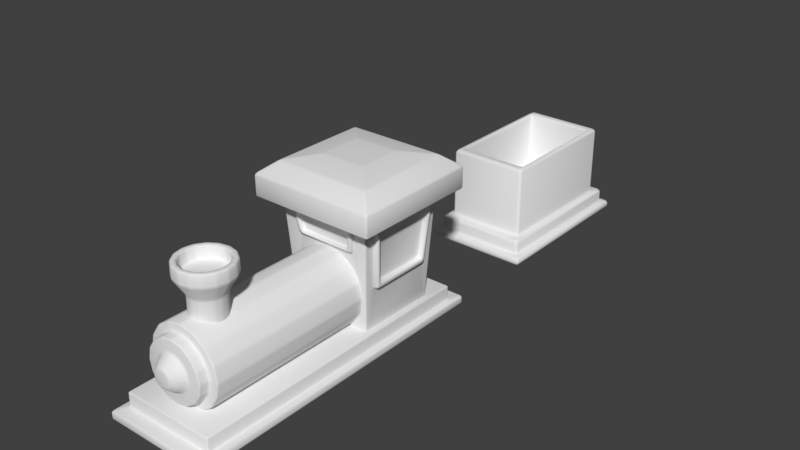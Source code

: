 # Source: Train.blend  (saved by Blender 2.79.0; exported with 4.5.12 LTS)
import bpy
from mathutils import Matrix  # noqa: F401  (used for matrix-valued properties, if any)

bpy.ops.wm.read_factory_settings(use_empty=True)
scene = bpy.context.scene
scene.name = 'Scene'

# ---- collections
col_collection_1 = bpy.data.collections.new('Collection 1'); scene.collection.children.link(col_collection_1)

# ---- materials (node trees are filled in below, after node groups)
mat_glass = bpy.data.materials.new('Glass')
mat_glass.alpha_threshold = 0.0
mat_glass.use_transparent_shadow = False
mat_glass.roughness = 0.5
mat_metal = bpy.data.materials.new('Metal')
mat_metal.alpha_threshold = 0.0
mat_metal.use_transparent_shadow = False
mat_metal.roughness = 0.5
mat_roof = bpy.data.materials.new('Roof')
mat_roof.alpha_threshold = 0.0
mat_roof.use_transparent_shadow = False
mat_roof.roughness = 0.5
mat_gold = bpy.data.materials.new('Gold')
mat_gold.alpha_threshold = 0.0
mat_gold.use_transparent_shadow = False
mat_gold.roughness = 0.5

# ---- material node trees

# ---- world
world_world = bpy.data.worlds.new('World'); scene.world = world_world
world_world.color = (0.05088, 0.05088, 0.05088)
world_world.use_sun_shadow = False
world_world.sun_shadow_jitter_overblur = 0.0
world_world.cycles.sampling_method = 'MANUAL'

# ---- meshes
me_wagon = bpy.data.meshes.new('Wagon')
me_wagon.from_pydata([(0.1097, -0.1806, -0.04401), (0.1097, -0.1806, -0.02699), (-0.1097, -0.1806, -0.04401), (-0.1097, -0.1806, -0.02699), (0.1097, 0.1813, -0.04401), (0.1097, 0.1813, -0.02699), (-0.1097, 0.1813, -0.04401), (-0.1097, 0.1813, -0.02699), (0.09617, -0.1662, -0.02699), (-0.09617, -0.1662, -0.02699), (-0.09617, 0.1669, -0.02699), (0.09617, 0.1669, -0.02699), (0.09617, -0.1662, 0.002154), (-0.09617, -0.1662, 0.002154), (-0.09617, 0.1669, 0.002154), (0.09617, 0.1669, 0.002154), (0.08309, -0.1444, 0.002154), (-0.08309, -0.1444, 0.002154), (-0.08309, 0.1453, 0.002154), (0.08309, 0.1453, 0.002154), (0.08309, -0.1444, 0.1506), (-0.08309, -0.1444, 0.1506), (-0.08309, 0.1453, 0.1506), (0.08309, 0.1453, 0.1506), (0.07151, -0.1242, 0.1506), (-0.07151, -0.1242, 0.1506), (-0.07151, 0.1251, 0.1506), (0.07151, 0.1251, 0.1506), (0.07151, -0.1242, 0.0324), (-0.07151, -0.1242, 0.0324), (-0.07151, 0.1251, 0.0324), (0.07151, 0.1251, 0.0324)], [], [(0, 1, 3, 2), (2, 3, 7, 6), (6, 7, 5, 4), (4, 5, 1, 0), (2, 6, 4, 0), (1, 5, 11, 8), (11, 10, 14, 15), (7, 3, 9, 10), (5, 7, 10, 11), (3, 1, 8, 9), (15, 14, 18, 19), (9, 8, 12, 13), (8, 11, 15, 12), (10, 9, 13, 14), (17, 16, 20, 21), (13, 12, 16, 17), (12, 15, 19, 16), (14, 13, 17, 18), (16, 19, 23, 20), (18, 17, 21, 22), (19, 18, 22, 23), (20, 23, 27, 24), (27, 26, 30, 31), (22, 21, 25, 26), (23, 22, 26, 27), (21, 20, 24, 25), (28, 31, 30, 29), (25, 24, 28, 29), (24, 27, 31, 28), (26, 25, 29, 30)])
me_wagon.polygons.foreach_set('use_smooth', [True] * 30)
me_wagon.use_remesh_preserve_volume = False
me_wagon.use_remesh_preserve_attributes = False
me_wagon.use_mirror_vertex_groups = False
me_wagon.update()
me_wheel = bpy.data.meshes.new('Wheel')
me_wheel.from_pydata([(-0.01412, 0.06814, 1.118e-08), (-0.01412, 0.06295, 0.02607), (-0.01412, 0.04818, 0.04818), (-0.01412, 0.02607, 0.06295), (-0.01412, 6.752e-09, 0.06814), (-0.01412, -0.02607, 0.06295), (-0.01412, -0.04818, 0.04818), (-0.01412, -0.06295, 0.02607), (-0.01412, -0.06814, 2.235e-08), (-0.01412, -0.06295, -0.02607), (-0.01412, -0.04818, -0.04818), (-0.01412, -0.02607, -0.06295), (-0.01412, 6.752e-09, -0.06814), (-0.01412, 0.02607, -0.06295), (-0.01412, 0.04818, -0.04818), (-0.01412, 0.06295, -0.02607), (-0.003529, 0.07633, 1.118e-08), (-0.003529, 0.07052, 0.02921), (-0.003529, 0.05397, 0.05397), (-0.003529, 0.02921, 0.07052), (-0.003529, 6.752e-09, 0.07633), (-0.003529, -0.02921, 0.07052), (-0.003529, -0.05397, 0.05397), (-0.003529, -0.07052, 0.02921), (-0.003529, -0.07633, 2.235e-08), (-0.003529, -0.07052, -0.02921), (-0.003529, -0.05397, -0.05397), (-0.003529, -0.02921, -0.07052), (-0.003529, 6.752e-09, -0.07633), (-0.003529, 0.02921, -0.07052), (-0.003529, 0.05397, -0.05397), (-0.003529, 0.07052, -0.02921), (0.004711, 0.07633, 1.118e-08), (0.004711, 0.07052, 0.02921), (0.004711, 0.05397, 0.05397), (0.004711, 0.02921, 0.07052), (0.004711, 6.752e-09, 0.07633), (0.004711, -0.02921, 0.07052), (0.004711, -0.05397, 0.05397), (0.004711, -0.07052, 0.02921), (0.004711, -0.07633, 2.235e-08), (0.004711, -0.07052, -0.02921), (0.004711, -0.05397, -0.05397), (0.004711, -0.02921, -0.07052), (0.004711, 6.752e-09, -0.07633), (0.004711, 0.02921, -0.07052), (0.004711, 0.05397, -0.05397), (0.004711, 0.07052, -0.02921), (0.01295, 0.0593, 1.118e-08), (0.01295, 0.05479, 0.02269), (0.01295, 0.04193, 0.04193), (0.01295, 0.02269, 0.05479), (0.01295, 6.752e-09, 0.0593), (0.01295, -0.02269, 0.05479), (0.01295, -0.04193, 0.04193), (0.01295, -0.05479, 0.02269), (0.01295, -0.0593, 1.863e-08), (0.01295, -0.05479, -0.02269), (0.01295, -0.04193, -0.04193), (0.01295, -0.02269, -0.05479), (0.01295, 6.752e-09, -0.0593), (0.01295, 0.02269, -0.05479), (0.01295, 0.04193, -0.04193), (0.01295, 0.05479, -0.02269), (0.01825, 0.03139, 1.118e-08), (0.01825, 0.029, 0.01201), (0.01825, 0.02219, 0.02219), (0.01825, 0.01201, 0.029), (0.01825, 6.752e-09, 0.03139), (0.01825, -0.01201, 0.029), (0.01825, -0.02219, 0.02219), (0.01825, -0.029, 0.01201), (0.01825, -0.03139, 1.49e-08), (0.01825, -0.029, -0.01201), (0.01825, -0.02219, -0.02219), (0.01825, -0.01201, -0.029), (0.01825, 6.752e-09, -0.03139), (0.01825, 0.01201, -0.029), (0.01825, 0.02219, -0.02219), (0.01825, 0.029, -0.01201), (-0.01826, 0.04848, 1.118e-08), (-0.01826, 0.04479, 0.01855), (-0.01826, 0.03428, 0.03428), (-0.01826, 0.01855, 0.04479), (-0.01826, 6.752e-09, 0.04848), (-0.01826, -0.01855, 0.04479), (-0.01826, -0.03428, 0.03428), (-0.01826, -0.04479, 0.01855), (-0.01826, -0.04848, 1.863e-08), (-0.01826, -0.04479, -0.01855), (-0.01826, -0.03428, -0.03428), (-0.01826, -0.01855, -0.04479), (-0.01826, 6.752e-09, -0.04848), (-0.01826, 0.01855, -0.04479), (-0.01826, 0.03428, -0.03428), (-0.01826, 0.04479, -0.01855), (-0.02115, 0.02478, 0.01027), (-0.02115, 0.02682, 1.284e-08), (-0.02115, 0.01897, 0.01897), (-0.02115, 0.01027, 0.02478), (-0.02115, 6.336e-09, 0.02682), (-0.02115, -0.01027, 0.02478), (-0.02115, -0.01897, 0.01897), (-0.02115, -0.02478, 0.01027), (-0.02115, -0.02682, 1.696e-08), (-0.02115, -0.02478, -0.01027), (-0.02115, -0.01897, -0.01897), (-0.02115, -0.01027, -0.02478), (-0.02115, 6.336e-09, -0.02682), (-0.02115, 0.01027, -0.02478), (-0.02115, 0.01897, -0.01897), (-0.02115, 0.02478, -0.01027)], [], [(13, 29, 28, 12), (6, 22, 21, 5), (14, 30, 29, 13), (7, 23, 22, 6), (15, 31, 30, 14), (8, 24, 23, 7), (1, 17, 16, 0), (0, 16, 31, 15), (9, 25, 24, 8), (2, 18, 17, 1), (10, 26, 25, 9), (3, 19, 18, 2), (11, 27, 26, 10), (4, 20, 19, 3), (12, 28, 27, 11), (5, 21, 20, 4), (20, 36, 35, 19), (28, 44, 43, 27), (21, 37, 36, 20), (29, 45, 44, 28), (22, 38, 37, 21), (30, 46, 45, 29), (23, 39, 38, 22), (31, 47, 46, 30), (24, 40, 39, 23), (17, 33, 32, 16), (16, 32, 47, 31), (25, 41, 40, 24), (18, 34, 33, 17), (26, 42, 41, 25), (19, 35, 34, 18), (27, 43, 42, 26), (41, 57, 56, 40), (34, 50, 49, 33), (42, 58, 57, 41), (35, 51, 50, 34), (43, 59, 58, 42), (36, 52, 51, 35), (44, 60, 59, 43), (37, 53, 52, 36), (45, 61, 60, 44), (38, 54, 53, 37), (46, 62, 61, 45), (39, 55, 54, 38), (47, 63, 62, 46), (40, 56, 55, 39), (33, 49, 48, 32), (32, 48, 63, 47), (62, 78, 77, 61), (55, 71, 70, 54), (63, 79, 78, 62), (56, 72, 71, 55), (49, 65, 64, 48), (48, 64, 79, 63), (57, 73, 72, 56), (50, 66, 65, 49), (58, 74, 73, 57), (51, 67, 66, 50), (59, 75, 74, 58), (52, 68, 67, 51), (60, 76, 75, 59), (53, 69, 68, 52), (61, 77, 76, 60), (54, 70, 69, 53), (65, 66, 67, 68, 69, 70, 71, 72, 73, 74, 75, 76, 77, 78, 79, 64), (12, 92, 93, 13), (5, 85, 86, 6), (13, 93, 94, 14), (6, 86, 87, 7), (14, 94, 95, 15), (7, 87, 88, 8), (0, 80, 81, 1), (15, 95, 80, 0), (8, 88, 89, 9), (1, 81, 82, 2), (9, 89, 90, 10), (2, 82, 83, 3), (10, 90, 91, 11), (3, 83, 84, 4), (11, 91, 92, 12), (4, 84, 85, 5), (90, 89, 105, 106), (96, 97, 111, 110, 109, 108, 107, 106, 105, 104, 103, 102, 101, 100, 99, 98), (83, 82, 98, 99), (91, 90, 106, 107), (84, 83, 99, 100), (92, 91, 107, 108), (85, 84, 100, 101), (93, 92, 108, 109), (86, 85, 101, 102), (94, 93, 109, 110), (87, 86, 102, 103), (95, 94, 110, 111), (88, 87, 103, 104), (81, 80, 97, 96), (80, 95, 111, 97), (89, 88, 104, 105), (82, 81, 96, 98)])
me_wheel.polygons.foreach_set('use_smooth', [True] * 98)
me_wheel.use_remesh_preserve_volume = False
me_wheel.use_remesh_preserve_attributes = False
me_wheel.use_mirror_vertex_groups = False
me_wheel.update()
me_locomotive = bpy.data.meshes.new('Locomotive')
me_locomotive.from_pydata([(0.08393, 0.03452, -0.001094), (0.09882, 0.01963, 0.2549), (-0.08393, 0.03452, -0.001094), (-0.09882, 0.01963, 0.2549), (0.08393, 0.2024, -0.001094), (0.09882, 0.2173, 0.2549), (-0.08393, 0.2024, -0.001094), (-0.09882, 0.2173, 0.2549), (0.09882, 0.01963, 0.2888), (-0.09882, 0.01963, 0.2888), (0.09882, 0.2173, 0.2888), (-0.09882, 0.2173, 0.2888), (0.1305, -0.01205, 0.2193), (-0.1305, -0.01205, 0.2193), (-0.1305, 0.249, 0.2193), (0.1305, 0.249, 0.2193), (0.1305, -0.01205, 0.264), (-0.1305, -0.01205, 0.264), (-0.1305, 0.249, 0.264), (0.1305, 0.249, 0.264), (0.08566, 0.054, 0.08481), (0.0971, 0.04256, 0.227), (0.0971, 0.1943, 0.227), (0.08566, 0.1829, 0.08481), (0.0863, 0.06125, 0.09522), (0.09645, 0.0511, 0.2166), (0.09645, 0.1858, 0.2166), (0.0863, 0.1757, 0.09522), (0.09611, 0.054, 0.08481), (0.1075, 0.04256, 0.227), (0.1075, 0.1943, 0.227), (0.09611, 0.1829, 0.08481), (0.09676, 0.06125, 0.09522), (0.1069, 0.0511, 0.2166), (0.1069, 0.1858, 0.2166), (0.09676, 0.1757, 0.09522), (-0.06109, 0.0325, 0.1564), (0.06109, 0.0325, 0.1564), (0.07192, 0.02166, 0.2264), (-0.07192, 0.02166, 0.2264), (-0.05245, 0.03173, 0.1629), (0.05245, 0.03173, 0.1629), (0.06176, 0.02242, 0.2199), (-0.06176, 0.02242, 0.2199), (-0.06109, 0.02377, 0.1564), (0.06109, 0.02377, 0.1564), (0.07192, 0.01293, 0.2264), (-0.07192, 0.01293, 0.2264), (-0.05245, 0.02301, 0.1629), (0.05245, 0.02301, 0.1629), (0.06176, 0.0137, 0.2199), (-0.06176, 0.0137, 0.2199), (-0.09727, 0.04031, 0.2297), (-0.08549, 0.05209, 0.08206), (-0.08549, 0.1848, 0.08206), (-0.09727, 0.1966, 0.2297), (-0.09649, 0.05061, 0.2171), (-0.08627, 0.06084, 0.09463), (-0.08627, 0.1761, 0.09463), (-0.09649, 0.1863, 0.2171), (-0.1088, 0.04031, 0.2297), (-0.09703, 0.05209, 0.08206), (-0.09703, 0.1848, 0.08206), (-0.1088, 0.1966, 0.2297), (-0.108, 0.05061, 0.2171), (-0.09781, 0.06084, 0.09463), (-0.09781, 0.1761, 0.09463), (-0.108, 0.1863, 0.2171), (0.1097, -0.3752, -0.04401), (0.1097, -0.3752, -0.02699), (-0.1097, -0.3752, -0.04401), (-0.1097, -0.3752, -0.02699), (0.1097, 0.2851, -0.04401), (0.1097, 0.2851, -0.02699), (-0.1097, 0.2851, -0.04401), (-0.1097, 0.2851, -0.02699), (0.09617, -0.3479, -0.02699), (-0.09617, -0.3479, -0.02699), (-0.09617, 0.2578, -0.02699), (0.09617, 0.2578, -0.02699), (0.09617, -0.3479, 0.002154), (-0.09617, -0.3479, 0.002154), (-0.09617, 0.2578, 0.002154), (0.09617, 0.2578, 0.002154), (2.936e-10, 0.03912, 0.1487), (-0.03021, 0.03912, 0.1427), (-0.05581, 0.03912, 0.1256), (-0.07292, 0.03912, 0.1), (-0.07893, 0.03912, 0.0698), (-0.07292, 0.03912, 0.03959), (-0.05581, 0.03912, 0.01398), (-0.03021, 0.03912, -0.003127), (-1.162e-08, 0.03912, -0.009135), (0.03021, 0.03912, -0.003127), (0.05581, 0.03912, 0.01398), (0.07292, 0.03912, 0.03959), (0.07893, 0.03912, 0.0698), (0.07292, 0.03912, 0.1), (0.05581, 0.03912, 0.1256), (0.03021, 0.03912, 0.1427), (2.936e-10, -0.3035, 0.1487), (-0.03021, -0.3035, 0.1427), (-0.05581, -0.3035, 0.1256), (-0.07292, -0.3035, 0.1), (-0.07893, -0.3035, 0.0698), (-0.07292, -0.3035, 0.03959), (-0.05581, -0.3035, 0.01398), (-0.03021, -0.3035, -0.003127), (-1.162e-08, -0.3035, -0.009135), (0.03021, -0.3035, -0.003127), (0.05581, -0.3035, 0.01398), (0.07292, -0.3035, 0.03959), (0.07893, -0.3035, 0.0698), (0.07292, -0.3035, 0.1), (0.05581, -0.3035, 0.1256), (0.03021, -0.3035, 0.1427), (-9.738e-10, -0.3035, 0.1309), (-0.02338, -0.3035, 0.1262), (-0.0432, -0.3035, 0.113), (-0.05644, -0.3035, 0.09318), (-0.06109, -0.3035, 0.0698), (-0.05644, -0.3035, 0.04642), (-0.0432, -0.3035, 0.02659), (-0.02338, -0.3035, 0.01335), (-1.02e-08, -0.3035, 0.0087), (0.02338, -0.3035, 0.01335), (0.0432, -0.3035, 0.02659), (0.05644, -0.3035, 0.04642), (0.06109, -0.3035, 0.0698), (0.05644, -0.3035, 0.09318), (0.0432, -0.3035, 0.113), (0.02338, -0.3035, 0.1262), (-9.738e-10, -0.3242, 0.1309), (-0.02338, -0.3242, 0.1262), (-0.0432, -0.3242, 0.113), (-0.05644, -0.3242, 0.09318), (-0.06109, -0.3242, 0.0698), (-0.05644, -0.3242, 0.04642), (-0.0432, -0.3242, 0.02659), (-0.02338, -0.3242, 0.01335), (-1.02e-08, -0.3242, 0.0087), (0.02338, -0.3242, 0.01335), (0.0432, -0.3242, 0.02659), (0.05644, -0.3242, 0.04642), (0.06109, -0.3242, 0.0698), (0.05644, -0.3242, 0.09318), (0.0432, -0.3242, 0.113), (0.02338, -0.3242, 0.1262), (-3.016e-09, -0.3242, 0.1058), (-0.01377, -0.3242, 0.103), (-0.02544, -0.3242, 0.09524), (-0.03324, -0.3242, 0.08356), (-0.03598, -0.3242, 0.0698), (-0.03324, -0.3242, 0.05603), (-0.02544, -0.3242, 0.04435), (-0.01377, -0.3242, 0.03656), (-8.448e-09, -0.3242, 0.03382), (0.01377, -0.3242, 0.03656), (0.02544, -0.3242, 0.04435), (0.03324, -0.3242, 0.05603), (0.03598, -0.3242, 0.0698), (0.03324, -0.3242, 0.08356), (0.02544, -0.3242, 0.09524), (0.01377, -0.3242, 0.103), (-3.57e-09, -0.3359, 0.09913), (-0.01123, -0.3359, 0.0969), (-0.02074, -0.3359, 0.09054), (-0.0271, -0.3359, 0.08102), (-0.02934, -0.3359, 0.0698), (-0.0271, -0.3359, 0.05857), (-0.02074, -0.3359, 0.04905), (-0.01123, -0.3359, 0.04269), (-8e-09, -0.3359, 0.04046), (0.01123, -0.3359, 0.04269), (0.02074, -0.3359, 0.04905), (0.0271, -0.3359, 0.05857), (0.02934, -0.3359, 0.0698), (0.0271, -0.3359, 0.08102), (0.02074, -0.3359, 0.09054), (0.01123, -0.3359, 0.0969), (-5.019e-09, -0.3483, 0.08788), (-0.00692, -0.3483, 0.0865), (-0.01279, -0.3483, 0.08258), (-0.01671, -0.3483, 0.07671), (-0.01808, -0.3483, 0.0698), (-0.01671, -0.3483, 0.06288), (-0.01279, -0.3483, 0.05701), (-0.00692, -0.3483, 0.05309), (-7.75e-09, -0.3483, 0.05171), (0.00692, -0.3483, 0.05309), (0.01279, -0.3483, 0.05701), (0.01671, -0.3483, 0.06288), (0.01808, -0.3483, 0.0698), (0.01671, -0.3483, 0.07671), (0.01279, -0.3483, 0.08258), (0.00692, -0.3483, 0.0865), (-1.958e-09, -0.2084, 0.1292), (-0.01323, -0.211, 0.1292), (-0.02445, -0.2185, 0.1292), (-0.03194, -0.2297, 0.1292), (-0.03457, -0.243, 0.1292), (-0.03194, -0.2562, 0.1292), (-0.02445, -0.2674, 0.1292), (-0.01323, -0.2749, 0.1292), (-7.178e-09, -0.2775, 0.1292), (0.01323, -0.2749, 0.1292), (0.02445, -0.2674, 0.1292), (0.03194, -0.2562, 0.1292), (0.03457, -0.243, 0.1292), (0.03194, -0.2297, 0.1292), (0.02445, -0.2185, 0.1292), (0.01323, -0.211, 0.1292), (-1.958e-09, -0.2084, 0.182), (-0.01323, -0.211, 0.182), (-0.02445, -0.2185, 0.182), (-0.03194, -0.2297, 0.182), (-0.03457, -0.243, 0.182), (-0.03194, -0.2562, 0.182), (-0.02445, -0.2674, 0.182), (-0.01323, -0.2749, 0.182), (-7.178e-09, -0.2775, 0.182), (0.01323, -0.2749, 0.182), (0.02445, -0.2674, 0.182), (0.03194, -0.2562, 0.182), (0.03457, -0.243, 0.182), (0.03194, -0.2297, 0.182), (0.02445, -0.2185, 0.182), (0.01323, -0.211, 0.182), (-3.186e-10, -0.1876, 0.215), (-0.02117, -0.1918, 0.215), (-0.03911, -0.2038, 0.215), (-0.0511, -0.2218, 0.215), (-0.05531, -0.243, 0.215), (-0.0511, -0.2641, 0.215), (-0.03911, -0.2821, 0.215), (-0.02117, -0.2941, 0.215), (-8.671e-09, -0.2983, 0.215), (0.02117, -0.2941, 0.215), (0.03911, -0.2821, 0.215), (0.0511, -0.2641, 0.215), (0.05531, -0.243, 0.215), (0.0511, -0.2218, 0.215), (0.03911, -0.2038, 0.215), (0.02117, -0.1918, 0.215), (-3.186e-10, -0.1876, 0.2216), (-0.02117, -0.1918, 0.2216), (-0.03911, -0.2038, 0.2216), (-0.0511, -0.2218, 0.2216), (-0.05531, -0.243, 0.2216), (-0.0511, -0.2641, 0.2216), (-0.03911, -0.2821, 0.2216), (-0.02117, -0.2941, 0.2216), (-8.671e-09, -0.2983, 0.2216), (0.02117, -0.2941, 0.2216), (0.03911, -0.2821, 0.2216), (0.0511, -0.2641, 0.2216), (0.05531, -0.243, 0.2216), (0.0511, -0.2218, 0.2216), (0.03911, -0.2038, 0.2216), (0.02117, -0.1918, 0.2216), (-3.779e-10, -0.1886, 0.24), (-0.0208, -0.1927, 0.24), (-0.03844, -0.2045, 0.24), (-0.05022, -0.2221, 0.24), (-0.05436, -0.243, 0.24), (-0.05022, -0.2638, 0.24), (-0.03844, -0.2814, 0.24), (-0.0208, -0.2932, 0.24), (-8.586e-09, -0.2973, 0.24), (0.0208, -0.2932, 0.24), (0.03844, -0.2814, 0.24), (0.05022, -0.2638, 0.24), (0.05436, -0.243, 0.24), (0.05022, -0.2221, 0.24), (0.03844, -0.2045, 0.24), (0.0208, -0.1927, 0.24), (-1.458e-09, -0.1999, 0.24), (-0.01646, -0.2032, 0.24), (-0.03041, -0.2125, 0.24), (-0.03974, -0.2265, 0.24), (-0.04301, -0.243, 0.24), (-0.03974, -0.2594, 0.24), (-0.03041, -0.2734, 0.24), (-0.01646, -0.2827, 0.24), (-7.952e-09, -0.286, 0.24), (0.01646, -0.2827, 0.24), (0.03041, -0.2734, 0.24), (0.03974, -0.2594, 0.24), (0.04301, -0.243, 0.24), (0.03974, -0.2265, 0.24), (0.03041, -0.2125, 0.24), (0.01646, -0.2032, 0.24), (-1.458e-09, -0.1999, 0.215), (-0.01646, -0.2032, 0.215), (-0.03041, -0.2125, 0.215), (-0.03974, -0.2265, 0.215), (-0.04301, -0.243, 0.215), (-0.03974, -0.2594, 0.215), (-0.03041, -0.2734, 0.215), (-0.01646, -0.2827, 0.215), (-7.952e-09, -0.286, 0.215), (0.01646, -0.2827, 0.215), (0.03041, -0.2734, 0.215), (0.03974, -0.2594, 0.215), (0.04301, -0.243, 0.215), (0.03974, -0.2265, 0.215), (0.03041, -0.2125, 0.215), (0.01646, -0.2032, 0.215), (0.04495, 0.0735, 0.2981), (-0.04495, 0.0735, 0.2981), (-0.04495, 0.1634, 0.2981), (0.04495, 0.1634, 0.2981)], [], [(2, 0, 37, 36), (3, 7, 55, 52), (6, 7, 5, 4), (5, 1, 21, 22), (2, 6, 4, 0), (8, 9, 17, 16), (10, 11, 310, 311), (11, 10, 19, 18), (7, 3, 13, 14), (1, 5, 15, 12), (12, 15, 19, 16), (14, 13, 17, 18), (15, 14, 18, 19), (13, 12, 16, 17), (5, 7, 14, 15), (10, 8, 16, 19), (9, 11, 18, 17), (3, 1, 12, 13), (21, 20, 28, 29), (4, 5, 22, 23), (1, 0, 20, 21), (0, 4, 23, 20), (27, 26, 25, 24), (25, 26, 34, 33), (20, 23, 31, 28), (24, 25, 33, 32), (28, 31, 35, 32), (29, 28, 32, 33), (30, 29, 33, 34), (31, 30, 34, 35), (26, 27, 35, 34), (22, 21, 29, 30), (23, 22, 30, 31), (27, 24, 32, 35), (43, 42, 50, 51), (3, 2, 36, 39), (0, 1, 38, 37), (1, 3, 39, 38), (41, 42, 43, 40), (37, 38, 46, 45), (39, 36, 44, 47), (42, 41, 49, 50), (47, 44, 48, 51), (45, 46, 50, 49), (46, 47, 51, 50), (44, 45, 49, 48), (41, 40, 48, 49), (38, 39, 47, 46), (40, 43, 51, 48), (36, 37, 45, 44), (58, 59, 67, 66), (2, 3, 52, 53), (7, 6, 54, 55), (6, 2, 53, 54), (57, 56, 59, 58), (52, 55, 63, 60), (56, 57, 65, 64), (59, 56, 64, 67), (60, 63, 67, 64), (61, 60, 64, 65), (63, 62, 66, 67), (62, 61, 65, 66), (53, 52, 60, 61), (57, 58, 66, 65), (55, 54, 62, 63), (54, 53, 61, 62), (68, 69, 71, 70), (70, 71, 75, 74), (74, 75, 73, 72), (72, 73, 69, 68), (70, 74, 72, 68), (69, 73, 79, 76), (79, 78, 82, 83), (75, 71, 77, 78), (73, 75, 78, 79), (71, 69, 76, 77), (82, 81, 80, 83), (77, 76, 80, 81), (76, 79, 83, 80), (78, 77, 81, 82), (91, 107, 106, 90), (99, 115, 114, 98), (92, 108, 107, 91), (85, 101, 100, 84), (84, 100, 115, 99), (93, 109, 108, 92), (86, 102, 101, 85), (94, 110, 109, 93), (87, 103, 102, 86), (95, 111, 110, 94), (88, 104, 103, 87), (96, 112, 111, 95), (89, 105, 104, 88), (97, 113, 112, 96), (90, 106, 105, 89), (98, 114, 113, 97), (113, 129, 128, 112), (106, 122, 121, 105), (114, 130, 129, 113), (107, 123, 122, 106), (115, 131, 130, 114), (108, 124, 123, 107), (101, 117, 116, 100), (100, 116, 131, 115), (109, 125, 124, 108), (102, 118, 117, 101), (110, 126, 125, 109), (103, 119, 118, 102), (111, 127, 126, 110), (104, 120, 119, 103), (112, 128, 127, 111), (105, 121, 120, 104), (127, 143, 142, 126), (120, 136, 135, 119), (128, 144, 143, 127), (121, 137, 136, 120), (129, 145, 144, 128), (122, 138, 137, 121), (130, 146, 145, 129), (123, 139, 138, 122), (131, 147, 146, 130), (124, 140, 139, 123), (117, 133, 132, 116), (116, 132, 147, 131), (125, 141, 140, 124), (118, 134, 133, 117), (126, 142, 141, 125), (119, 135, 134, 118), (133, 149, 148, 132), (132, 148, 163, 147), (141, 157, 156, 140), (134, 150, 149, 133), (142, 158, 157, 141), (135, 151, 150, 134), (143, 159, 158, 142), (136, 152, 151, 135), (144, 160, 159, 143), (137, 153, 152, 136), (145, 161, 160, 144), (138, 154, 153, 137), (146, 162, 161, 145), (139, 155, 154, 138), (147, 163, 162, 146), (140, 156, 155, 139), (154, 170, 169, 153), (162, 178, 177, 161), (155, 171, 170, 154), (163, 179, 178, 162), (156, 172, 171, 155), (149, 165, 164, 148), (148, 164, 179, 163), (157, 173, 172, 156), (150, 166, 165, 149), (158, 174, 173, 157), (151, 167, 166, 150), (159, 175, 174, 158), (152, 168, 167, 151), (160, 176, 175, 159), (153, 169, 168, 152), (161, 177, 176, 160), (175, 191, 190, 174), (168, 184, 183, 167), (176, 192, 191, 175), (169, 185, 184, 168), (177, 193, 192, 176), (170, 186, 185, 169), (178, 194, 193, 177), (171, 187, 186, 170), (179, 195, 194, 178), (172, 188, 187, 171), (165, 181, 180, 164), (164, 180, 195, 179), (173, 189, 188, 172), (166, 182, 181, 165), (174, 190, 189, 173), (167, 183, 182, 166), (181, 182, 183, 184, 185, 186, 187, 188, 189, 190, 191, 192, 193, 194, 195, 180), (202, 218, 217, 201), (210, 226, 225, 209), (203, 219, 218, 202), (211, 227, 226, 210), (204, 220, 219, 203), (197, 213, 212, 196), (196, 212, 227, 211), (205, 221, 220, 204), (198, 214, 213, 197), (206, 222, 221, 205), (199, 215, 214, 198), (207, 223, 222, 206), (200, 216, 215, 199), (208, 224, 223, 207), (201, 217, 216, 200), (209, 225, 224, 208), (217, 233, 232, 216), (225, 241, 240, 224), (218, 234, 233, 217), (226, 242, 241, 225), (219, 235, 234, 218), (227, 243, 242, 226), (220, 236, 235, 219), (213, 229, 228, 212), (212, 228, 243, 227), (221, 237, 236, 220), (214, 230, 229, 213), (222, 238, 237, 221), (215, 231, 230, 214), (223, 239, 238, 222), (216, 232, 231, 215), (224, 240, 239, 223), (238, 254, 253, 237), (231, 247, 246, 230), (239, 255, 254, 238), (232, 248, 247, 231), (240, 256, 255, 239), (233, 249, 248, 232), (241, 257, 256, 240), (234, 250, 249, 233), (242, 258, 257, 241), (235, 251, 250, 234), (243, 259, 258, 242), (236, 252, 251, 235), (229, 245, 244, 228), (228, 244, 259, 243), (237, 253, 252, 236), (230, 246, 245, 229), (259, 275, 274, 258), (252, 268, 267, 251), (245, 261, 260, 244), (244, 260, 275, 259), (253, 269, 268, 252), (246, 262, 261, 245), (254, 270, 269, 253), (247, 263, 262, 246), (255, 271, 270, 254), (248, 264, 263, 247), (256, 272, 271, 255), (249, 265, 264, 248), (257, 273, 272, 256), (250, 266, 265, 249), (258, 274, 273, 257), (251, 267, 266, 250), (265, 281, 280, 264), (273, 289, 288, 272), (266, 282, 281, 265), (274, 290, 289, 273), (267, 283, 282, 266), (275, 291, 290, 274), (268, 284, 283, 267), (261, 277, 276, 260), (260, 276, 291, 275), (269, 285, 284, 268), (262, 278, 277, 261), (270, 286, 285, 269), (263, 279, 278, 262), (271, 287, 286, 270), (264, 280, 279, 263), (272, 288, 287, 271), (286, 302, 301, 285), (279, 295, 294, 278), (287, 303, 302, 286), (280, 296, 295, 279), (288, 304, 303, 287), (281, 297, 296, 280), (289, 305, 304, 288), (282, 298, 297, 281), (290, 306, 305, 289), (283, 299, 298, 282), (291, 307, 306, 290), (284, 300, 299, 283), (277, 293, 292, 276), (276, 292, 307, 291), (285, 301, 300, 284), (278, 294, 293, 277), (293, 294, 295, 296, 297, 298, 299, 300, 301, 302, 303, 304, 305, 306, 307, 292), (310, 309, 308, 311), (9, 8, 308, 309), (8, 10, 311, 308), (11, 9, 309, 310)])
me_locomotive.polygons.foreach_set('use_smooth', [True] * 278)
me_locomotive.polygons.foreach_set('material_index', [1, 1, 1, 1, 1, 2, 2, 2, 2, 2, 2, 2, 2, 2, 2, 2, 2, 2, 3, 1, 1, 1, 0, 3, 3, 3, 3, 3, 3, 3, 3, 3, 3, 3, 3, 1, 1, 1, 0, 3, 3, 3, 3, 3, 3, 3, 3, 3, 3, 3, 3, 1, 1, 1, 0, 3, 3, 3, 3, 3, 3, 3, 3, 3, 3, 3, 1, 1, 1, 1, 1, 1, 1, 1, 1, 1, 1, 1, 1, 1, 1, 1, 1, 1, 1, 1, 1, 1, 1, 1, 1, 1, 1, 1, 1, 1, 1, 1, 1, 1, 1, 1, 1, 1, 1, 1, 1, 1, 1, 1, 1, 1, 1, 1, 1, 1, 1, 1, 1, 1, 1, 1, 1, 1, 1, 1, 1, 1, 1, 1, 1, 1, 1, 1, 1, 1, 1, 1, 1, 1, 1, 1, 1, 1, 1, 1, 1, 1, 1, 1, 1, 1, 1, 1, 1, 1, 1, 1, 1, 1, 1, 1, 1, 1, 1, 1, 1, 1, 1, 1, 1, 1, 1, 1, 1, 1, 1, 1, 1, 1, 1, 1, 1, 1, 1, 1, 1, 1, 1, 1, 1, 1, 1, 1, 1, 1, 1, 1, 1, 1, 1, 1, 1, 1, 1, 1, 1, 1, 1, 1, 1, 1, 1, 1, 1, 1, 1, 1, 1, 1, 1, 1, 1, 1, 1, 1, 1, 1, 1, 1, 1, 1, 1, 1, 1, 1, 1, 1, 1, 1, 1, 1, 1, 1, 1, 1, 1, 1, 1, 1, 1, 1, 1, 1, 1, 1, 1, 1, 1, 1, 1, 1, 1, 1, 1, 1, 1, 1, 1, 1, 1, 1, 1, 1, 2, 2, 2, 2])
me_locomotive.materials.append(mat_glass)
me_locomotive.materials.append(mat_metal)
me_locomotive.materials.append(mat_roof)
me_locomotive.materials.append(mat_gold)
me_locomotive.use_remesh_preserve_volume = False
me_locomotive.use_remesh_preserve_attributes = False
me_locomotive.use_mirror_vertex_groups = False
me_locomotive.update()

# ---- objects
ob_wagon = bpy.data.objects.new('Wagon', me_wagon)
ob_wheel = bpy.data.objects.new('Wheel', me_wheel)
ob_locomotive = bpy.data.objects.new('Locomotive', me_locomotive)

# ---- transforms, parenting, visibility, modifiers, constraints
ob_wagon.location = (0.0, 0.6525, 0.0)
ob_wagon.lineart.crease_threshold = 0.0
_m = ob_wagon.modifiers.new('Bevel', 'BEVEL')
_m.width = 0.292
_m.width_pct = 0.292
_m.segments = 2
_m.limit_method = 'NONE'
_m.profile = 0.4915
_m.spread = 0.0
ob_wheel.location = (0.0, 0.0, 0.0)
ob_wheel.lineart.crease_threshold = 0.0
_m = ob_wheel.modifiers.new('Bevel', 'BEVEL')
_m.width = 0.292
_m.width_pct = 0.292
_m.segments = 2
_m.limit_method = 'NONE'
_m.profile = 0.4915
_m.spread = 0.0
ob_locomotive.location = (0.0, 0.0, 0.0)
ob_locomotive.lineart.crease_threshold = 0.0
_m = ob_locomotive.modifiers.new('Bevel', 'BEVEL')
_m.width = 0.292
_m.width_pct = 0.292
_m.segments = 2
_m.limit_method = 'NONE'
_m.profile = 0.4915
_m.spread = 0.0

# ---- collection membership
col_collection_1.objects.link(ob_wagon)
col_collection_1.objects.link(ob_wheel)
col_collection_1.objects.link(ob_locomotive)

# ---- scene / render settings (as saved in the file)
scene.frame_start = 1; scene.frame_end = 250; scene.frame_set(0)
scene.render.engine = 'BLENDER_EEVEE_NEXT'
scene.render.resolution_percentage = 50
scene.render.dither_intensity = 0.0
scene.cycles.use_denoising = False
scene.cycles.samples = 128
scene.cycles.sampling_pattern = 'TABULATED_SOBOL'
scene.cycles.use_adaptive_sampling = False
scene.cycles.use_light_tree = False
scene.cycles.blur_glossy = 0.0
scene.cycles.sample_clamp_indirect = 0.0
scene.view_settings.view_transform = 'Standard'
bpy.context.view_layer.update()

# ---- added for rendering (the .blend has no active camera and no usable light): camera, sun
cam_auto = bpy.data.cameras.new('AutoCamera')
cam_auto.lens = 50.0
cam_auto.sensor_width = 36.0
cam_auto.clip_end = 1000.0
ob_auto_camera = bpy.data.objects.new('AutoCamera', cam_auto)
scene.collection.objects.link(ob_auto_camera)
ob_auto_camera.location = (1.1955, -1.2053, 1.06753)
ob_auto_camera.rotation_euler = (1.09748, -7.21219e-08, 0.694738)
scene.camera = ob_auto_camera
light_auto_sun = bpy.data.lights.new('AutoSun', 'SUN')
light_auto_sun.energy = 3.0
light_auto_sun.angle = 0.0523599
ob_auto_sun = bpy.data.objects.new('AutoSun', light_auto_sun)
scene.collection.objects.link(ob_auto_sun)
ob_auto_sun.rotation_euler = (0.872665, 0.174533, 0.523599)
bpy.context.view_layer.update()
